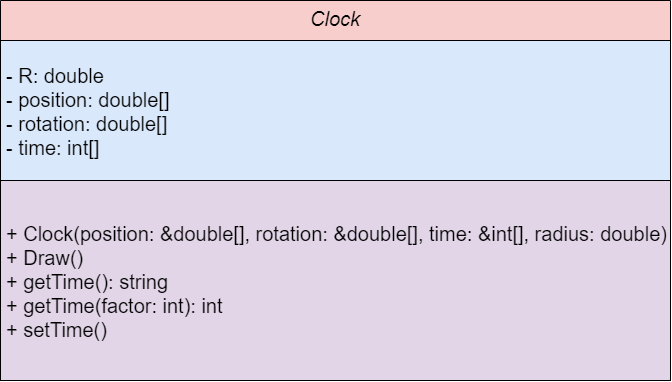

The diagram above was exported from draw.io. Its source (the exported page's mxGraphModel, read from the mxfile embedded in the PNG):
<mxGraphModel dx="865" dy="541" grid="1" gridSize="10" guides="1" tooltips="1" connect="1" arrows="1" fold="1" page="1" pageScale="1" pageWidth="827" pageHeight="1169" math="0" shadow="0">
  <root>
    <mxCell id="WIyWlLk6GJQsqaUBKTNV-0" />
    <mxCell id="WIyWlLk6GJQsqaUBKTNV-1" parent="WIyWlLk6GJQsqaUBKTNV-0" />
    <mxCell id="zkfFHV4jXpPFQw0GAbJ--0" value="Clock" style="swimlane;fontStyle=2;align=center;verticalAlign=top;childLayout=stackLayout;horizontal=1;startSize=40;horizontalStack=0;resizeParent=1;resizeLast=0;collapsible=1;marginBottom=0;rounded=0;shadow=0;strokeWidth=1;fillColor=#f8cecc;strokeColor=#000000;fontSize=20;" parent="WIyWlLk6GJQsqaUBKTNV-1" vertex="1">
      <mxGeometry x="200" y="70" width="670" height="380" as="geometry">
        <mxRectangle x="380" y="170" width="160" height="26" as="alternateBounds" />
      </mxGeometry>
    </mxCell>
    <mxCell id="X2MwDFnq2oHOf3ssv_bs-2" value="" style="swimlane;fontStyle=0;childLayout=stackLayout;horizontal=1;startSize=0;horizontalStack=0;resizeParent=1;resizeParentMax=0;resizeLast=0;collapsible=1;marginBottom=0;strokeColor=default;fillColor=none;fontSize=20;" vertex="1" parent="zkfFHV4jXpPFQw0GAbJ--0">
      <mxGeometry y="40" width="670" height="140" as="geometry" />
    </mxCell>
    <mxCell id="X2MwDFnq2oHOf3ssv_bs-5" value="- R: double&#10;- position: double[]&#10;- rotation: double[]&#10;- time: int[]" style="text;strokeColor=#000000;fillColor=#dae8fc;align=left;verticalAlign=middle;spacingLeft=4;spacingRight=4;overflow=hidden;points=[[0,0.5],[1,0.5]];portConstraint=eastwest;rotatable=0;fontSize=20;" vertex="1" parent="X2MwDFnq2oHOf3ssv_bs-2">
      <mxGeometry width="670" height="140" as="geometry" />
    </mxCell>
    <mxCell id="X2MwDFnq2oHOf3ssv_bs-6" value="" style="swimlane;fontStyle=0;childLayout=stackLayout;horizontal=1;startSize=0;horizontalStack=0;resizeParent=1;resizeParentMax=0;resizeLast=0;collapsible=1;marginBottom=0;strokeColor=#9673a6;fillColor=#e1d5e7;fontSize=20;" vertex="1" parent="zkfFHV4jXpPFQw0GAbJ--0">
      <mxGeometry y="180" width="670" height="200" as="geometry" />
    </mxCell>
    <mxCell id="X2MwDFnq2oHOf3ssv_bs-7" value="+ Clock(position: &amp;double[], rotation: &amp;double[], time: &amp;int[], radius: double)&#10;+ Draw()&#10;+ getTime(): string&#10;+ getTime(factor: int): int&#10;+ setTime()" style="text;strokeColor=#000000;fillColor=#e1d5e7;align=left;verticalAlign=middle;spacingLeft=4;spacingRight=4;overflow=hidden;points=[[0,0.5],[1,0.5]];portConstraint=eastwest;rotatable=0;fontSize=20;" vertex="1" parent="X2MwDFnq2oHOf3ssv_bs-6">
      <mxGeometry width="670" height="200" as="geometry" />
    </mxCell>
  </root>
</mxGraphModel>